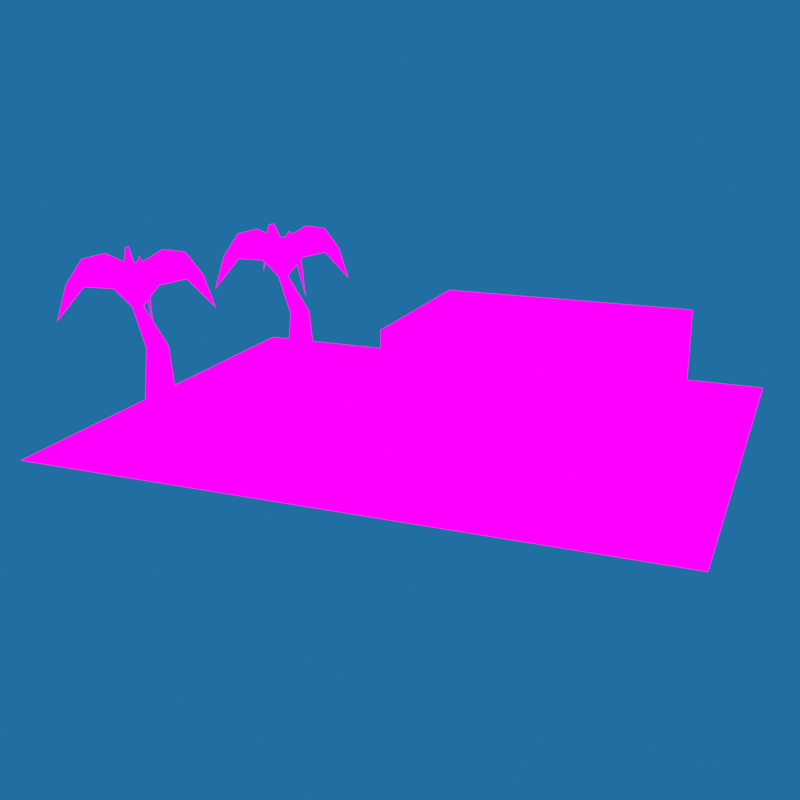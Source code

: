 # Source: beach_tile_demo_1.blend  (saved by Blender 2.83.19; exported with 4.5.12 LTS)
import bpy
from mathutils import Matrix  # noqa: F401  (used for matrix-valued properties, if any)

bpy.ops.wm.read_factory_settings(use_empty=True)
scene = bpy.context.scene
scene.name = 'Scene'

# ---- collections
col_collection = bpy.data.collections.new('Collection'); scene.collection.children.link(col_collection)

# ---- images (referenced by path relative to the original .blend; pixels are not part of the script)
import os
ASSET_DIR = os.environ.get("B2B_ASSET_DIR", "")  # directory of the original .blend (textures are referenced by path, not embedded)
HERE = os.path.dirname(os.path.abspath(__file__))  # packed textures are extracted next to this script under _unpacked/

def load_image(name, relpath, width, height, colorspace="sRGB"):
    """Load a texture the original file referenced (path relative to the .blend, or extracted next to this script)."""
    p = next((c for c in (os.path.join(HERE, relpath), os.path.join(ASSET_DIR, relpath)) if relpath and os.path.exists(c)), "")
    if p:
        img = bpy.data.images.load(p, check_existing=True)
        img.name = name
    else:  # same state as the original file: an image datablock whose file is absent (Cycles renders it pink)
        img = bpy.data.images.new(name, width, height)
        img.source = "FILE"
        img.filepath = "//" + (relpath or name)
    img.colorspace_settings.name = colorspace
    return img
img_tex_beach_png = load_image('tex_beach.png', 'tex_beach.png', 1024, 1024, 'sRGB')
img_t_ptree_png = load_image('t_pTree.png', 't_pTree.png', 1024, 1024, 'sRGB')

# ---- materials (node trees are filled in below, after node groups)
mat_tex_beach = bpy.data.materials.new('tex_beach')
mat_tex_beach.alpha_threshold = 0.0
mat_tex_beach.use_transparent_shadow = False
mat_tex_beach.roughness = 0.0
mat_tex_beach.line_color = (0.0, 0.0, 0.0, 1.0)
mat_m_ptree = bpy.data.materials.new('m_pTree')
mat_m_ptree.use_transparent_shadow = False

# ---- material node trees
mat_tex_beach.use_nodes = True; mat_tex_beach.node_tree.nodes.clear()
_N = mat_tex_beach.node_tree.nodes; _L = mat_tex_beach.node_tree.links
n0 = _N.new('ShaderNodeOutputMaterial'); n0.name = 'Material Output'; n0.location = (400, 0)
n1 = _N.new('ShaderNodeEmission'); n1.name = 'Emission.001'; n1.location = (200, 0)
n2 = _N.new('ShaderNodeTexImage'); n2.name = 'Image Texture'; n2.location = (-90, -25)
n2.image = img_tex_beach_png
n3 = _N.new('ShaderNodeTexImage'); n3.name = 'Image Texture.001'; n3.location = (-1060, 346)
n3.image = img_tex_beach_png
n3.interpolation = 'Closest'
n4 = _N.new('ShaderNodeOutputMaterial'); n4.name = 'Material Output.001'; n4.location = (-511, 378)
n5 = _N.new('ShaderNodeEmission'); n5.name = 'Emission'; n5.location = (-740, 255)
n5.width = 135
_L.new(n1.outputs[0], n0.inputs[0])
_L.new(n2.outputs[0], n1.inputs[0])
_L.new(n5.outputs[0], n4.inputs[0])
_L.new(n3.outputs[0], n5.inputs[0])
n4.is_active_output = True
mat_m_ptree.use_nodes = True; mat_m_ptree.node_tree.nodes.clear()
_N = mat_m_ptree.node_tree.nodes; _L = mat_m_ptree.node_tree.links
n0 = _N.new('ShaderNodeOutputMaterial'); n0.name = 'Material Output'; n0.location = (300, 300)
n1 = _N.new('ShaderNodeEmission'); n1.name = 'Emission'; n1.location = (10, 300)
n2 = _N.new('ShaderNodeTexImage'); n2.name = 'Image Texture'; n2.location = (-280, 275)
n2.image = img_t_ptree_png
_L.new(n1.outputs[0], n0.inputs[0])
_L.new(n2.outputs[0], n1.inputs[0])
n0.is_active_output = True

# ---- world
world_world = bpy.data.worlds.new('World'); scene.world = world_world
world_world.use_nodes = True; world_world.node_tree.nodes.clear()
_N = world_world.node_tree.nodes; _L = world_world.node_tree.links
n0 = _N.new('ShaderNodeOutputWorld'); n0.name = 'World Output'; n0.location = (300, 300)
n1 = _N.new('ShaderNodeBackground'); n1.name = 'Background'; n1.location = (10, 300)
n1.inputs[0].default_value = (0.01453, 0.1566, 0.3626, 1.0)
_L.new(n1.outputs[0], n0.inputs[0])
n0.is_active_output = True
world_world.color = (0.05088, 0.05088, 0.05088)
world_world.use_sun_shadow = False
world_world.sun_shadow_jitter_overblur = 0.0

# ---- cameras
cam_camera = bpy.data.cameras.new('Camera')
cam_camera.clip_end = 100.0
cam_camera.ortho_scale = 7.314

# ---- lights
light_light = bpy.data.lights.new('Light', 'POINT')
light_light.transmission_factor = 0.0
light_light.energy = 1000.0
light_light.shadow_soft_size = 0.1
light_light.shadow_maximum_resolution = 0.006
light_light.use_absolute_resolution = True

# ---- meshes
me_cube = bpy.data.meshes.new('Cube')
me_cube.from_pydata([(3.0, 4.0, 0.0), (2.0, -1.0, 1.0), (-4.0, -3.0, 0.0), (-1.0, -2.0, 0.0), (0.0, -1.0, 0.0), (-2.0, 0.0, 0.0), (-1.0, 3.0, 1.0), (-2.0, -4.0, 0.0), (2.0, 4.0, 2.0), (-2.0, -1.0, 0.0), (3.0, 3.0, 0.0), (1.0, -1.0, 0.0), (-4.0, 0.0, 0.0), (-4.0, 4.0, 0.0), (-3.0, 0.0, 0.0), (4.0, 3.0, 0.0), (4.0, 2.0, 0.0), (1.0, 0.0, 0.0), (0.0, 1.0, 0.0), (-1.0, 0.0, 2.0), (1.0, -4.0, 0.0), (-1.0, -1.0, 0.0), (-3.0, 5.0, 0.0), (-3.0, -3.0, 0.0), (-1.0, -4.0, 0.0), (-4.0, 5.0, 0.0), (-2.0, 5.0, 0.0), (-1.0, 2.0, 0.0), (0.0, -4.0, 0.0), (-2.0, 1.0, 0.0), (0.0, -2.0, 0.0), (2.0, -2.0, 0.0), (-2.0, -3.0, 0.0), (-1.0, -3.0, 0.0), (-2.0, -2.0, 0.0), (-2.0, 3.0, 0.0), (2.0, -3.0, 0.0), (-2.0, 2.0, 0.0), (-3.0, -4.0, 0.0), (-1.0, 1.0, 2.0), (-1.0, 3.0, 2.0), (-1.0, 3.0, 0.0), (2.0, 5.0, 0.0), (0.0, 3.0, 0.0), (-1.0, 5.0, 0.0), (2.0, -4.0, 0.0), (0.0, 2.0, 0.0), (0.0, -3.0, 0.0), (4.0, 4.0, 0.0), (4.0, 1.0, 0.0), (1.0, -3.0, 0.0), (1.0, -2.0, 0.0), (3.0, 5.0, 0.0), (3.0, -2.0, 0.0), (4.0, 0.0, 0.0), (1.0, 2.0, 0.0), (-4.0, -2.0, 0.0), (1.0, 3.0, 0.0), (-3.0, 1.0, 0.0), (-3.0, -2.0, 0.0), (1.0, 1.0, 0.0), (-3.0, 3.0, 0.0), (-3.0, -1.0, 0.0), (-4.0, -1.0, 0.0), (-3.0, 2.0, 0.0), (-4.0, 1.0, 0.0), (-4.0, 2.0, 0.0), (-4.0, 3.0, 0.0), (-4.0, -4.0, 0.0), (0.0, 5.0, 0.0), (2.0, -5.0, 0.0), (-4.0, -5.0, 0.0), (4.0, -4.0, 0.0), (-3.0, -5.0, 0.0), (-2.0, -5.0, 0.0), (-1.0, -5.0, 0.0), (0.0, -5.0, 0.0), (1.0, -5.0, 0.0), (1.0, 5.0, 0.0), (-3.0, 4.0, 0.0), (-2.0, 4.0, 0.0), (4.0, 5.0, 0.0), (1.0, 4.0, 2.0), (1.0, 4.0, 0.0), (4.0, -5.0, 0.0), (4.0, -3.0, 0.0), (3.0, -5.0, 0.0), (4.0, -2.0, 0.0), (3.0, -4.0, 0.0), (3.0, -3.0, 0.0), (4.0, -1.0, 0.0), (3.0, 0.0, 1.0), (3.0, 1.0, 1.0), (3.0, -1.0, 1.0), (3.0, 2.0, 0.0), (2.0, 2.0, 0.0), (0.0, 0.0, 0.0), (2.0, 4.0, 0.0), (-1.0, 4.0, 2.0), (2.0, 3.0, 0.0), (2.0, 0.0, 0.0), (0.0, 4.0, 0.0), (2.0, 4.0, 1.0), (2.0, 3.0, 1.0), (1.0, 4.0, 1.0), (0.0, 1.0, 2.0), (2.0, 1.0, 1.0), (-1.0, 0.0, 0.0), (-1.0, 4.0, 0.0), (2.0, 1.0, 0.0), (-1.0, 4.0, 1.0), (-1.0, 1.0, 0.0), (-1.0, 2.0, 1.0), (0.0, 0.0, 2.0), (1.0, -1.0, 1.0), (0.0, 4.0, 1.0), (0.0, 4.0, 2.0), (0.0, 0.0, 1.0), (-1.0, 0.0, 1.0), (-1.0, 1.0, 1.0), (2.0, 0.0, 2.0), (2.0, 2.0, 1.0), (0.0, 3.0, 2.0), (2.0, 2.0, 2.0), (2.0, 1.0, 2.0), (1.0, 1.0, 2.0), (2.0, 3.0, 2.0), (-1.0, 2.0, 2.0), (1.0, 3.0, 2.0), (1.0, 0.0, 2.0), (0.0, 2.0, 2.0), (1.0, 2.0, 2.0), (3.0, 1.0, 0.0), (2.0, -1.0, 0.0), (2.0, 0.0, 1.0), (3.0, -1.0, 0.0), (1.0, 0.0, 1.0), (3.0, 0.0, 0.0)], [], [(96, 18, 111, 107), (4, 96, 107, 21), (21, 107, 5, 9), (107, 111, 29, 5), (9, 5, 14, 62), (5, 29, 58, 14), (11, 17, 96, 4), (133, 100, 17, 11), (135, 137, 100, 133), (17, 60, 18, 96), (100, 109, 60, 17), (137, 132, 109, 100), (34, 9, 62, 59), (32, 34, 59, 23), (7, 32, 23, 38), (24, 33, 32, 7), (28, 47, 33, 24), (33, 3, 34, 32), (47, 30, 3, 33), (3, 21, 9, 34), (30, 4, 21, 3), (29, 37, 64, 58), (111, 27, 37, 29), (18, 46, 27, 111), (37, 35, 61, 64), (27, 41, 35, 37), (46, 43, 41, 27), (35, 80, 79, 61), (41, 108, 80, 35), (43, 101, 108, 41), (20, 50, 47, 28), (50, 51, 30, 47), (51, 11, 4, 30), (45, 36, 50, 20), (36, 31, 51, 50), (31, 133, 11, 51), (88, 89, 36, 45), (89, 53, 31, 36), (53, 135, 133, 31), (60, 55, 46, 18), (55, 57, 43, 46), (57, 83, 101, 43), (99, 97, 83, 57), (10, 0, 97, 99), (95, 99, 57, 55), (94, 10, 99, 95), (109, 95, 55, 60), (132, 94, 95, 109), (23, 59, 56, 2), (59, 62, 63, 56), (62, 14, 12, 63), (14, 58, 65, 12), (58, 64, 66, 65), (64, 61, 67, 66), (61, 79, 13, 67), (38, 23, 2, 68), (79, 22, 25, 13), (73, 38, 68, 71), (74, 7, 38, 73), (75, 24, 7, 74), (76, 28, 24, 75), (77, 20, 28, 76), (70, 45, 20, 77), (86, 88, 45, 70), (80, 26, 22, 79), (108, 44, 26, 80), (101, 69, 44, 108), (83, 78, 69, 101), (97, 42, 78, 83), (0, 52, 42, 97), (48, 81, 52, 0), (84, 72, 88, 86), (72, 85, 89, 88), (85, 87, 53, 89), (87, 90, 135, 53), (90, 54, 137, 135), (54, 49, 132, 137), (49, 16, 94, 132), (16, 15, 10, 94), (15, 48, 0, 10), (95, 99, 103, 121), (99, 97, 102, 103), (109, 95, 121, 106), (97, 83, 104, 102), (83, 101, 115, 104), (101, 108, 110, 115), (100, 109, 106, 134), (17, 100, 134, 136), (96, 17, 136, 117), (107, 96, 117, 118), (108, 41, 6, 110), (41, 27, 112, 6), (27, 111, 119, 112), (111, 107, 118, 119), (102, 104, 82, 8), (104, 115, 116, 82), (115, 110, 98, 116), (110, 6, 40, 98), (6, 112, 127, 40), (112, 119, 39, 127), (119, 118, 19, 39), (118, 117, 113, 19), (117, 136, 129, 113), (136, 134, 120, 129), (134, 106, 124, 120), (106, 121, 123, 124), (121, 103, 126, 123), (103, 102, 8, 126), (123, 126, 128, 131), (124, 123, 131, 125), (126, 8, 82, 128), (120, 124, 125, 129), (129, 125, 105, 113), (128, 82, 116, 122), (125, 131, 130, 105), (131, 128, 122, 130), (105, 130, 127, 39), (130, 122, 40, 127), (122, 116, 98, 40), (113, 105, 39, 19), (91, 92, 106, 134), (93, 91, 134, 1), (1, 134, 136, 114), (135, 137, 91, 93), (137, 132, 92, 91), (132, 109, 106, 92), (133, 135, 93, 1), (11, 133, 1, 114), (17, 11, 114, 136)])
_uv = me_cube.uv_layers.new(name='UVMap')
_uv.uv.foreach_set('vector', [0.4167, 0.3334, 0.4999, 0.3334, 0.4999, 0.4166, 0.4167, 0.4166, 0.4167, 0.3334, 0.4999, 0.3334, 0.4999, 0.4166, 0.4167, 0.4166, 0.4167, 0.3334, 0.4999, 0.3334, 0.4999, 0.4166, 0.4167, 0.4166, 0.4167, 0.3334, 0.4999, 0.3334, 0.4999, 0.4166, 0.4167, 0.4166, 0.4167, 0.3334, 0.4999, 0.3334, 0.4999, 0.4166, 0.4167, 0.4166, 0.4167, 0.3334, 0.4999, 0.3334, 0.4999, 0.4166, 0.4167, 0.4166, 0.4167, 0.3334, 0.4999, 0.3334, 0.4999, 0.4166, 0.4167, 0.4166, 0.4167, 0.3334, 0.4999, 0.3334, 0.4999, 0.4166, 0.4167, 0.4166, 0.4167, 0.3334, 0.4999, 0.3334, 0.4999, 0.4166, 0.4167, 0.4166, 0.4167, 0.3334, 0.4999, 0.3334, 0.4999, 0.4166, 0.4167, 0.4166, 0.4167, 0.3334, 0.4999, 0.3334, 0.4999, 0.4166, 0.4167, 0.4166, 0.4167, 0.3334, 0.4999, 0.3334, 0.4999, 0.4166, 0.4167, 0.4166, 0.4167, 0.3334, 0.4999, 0.3334, 0.4999, 0.4166, 0.4167, 0.4166, 0.4167, 0.3334, 0.4999, 0.3334, 0.4999, 0.4166, 0.4167, 0.4166, 0.4167, 0.3334, 0.4999, 0.3334, 0.4999, 0.4166, 0.4167, 0.4166, 0.4167, 0.3334, 0.4999, 0.3334, 0.4999, 0.4166, 0.4167, 0.4166, 0.4167, 0.3334, 0.4999, 0.3334, 0.4999, 0.4166, 0.4167, 0.4166, 0.4167, 0.3334, 0.4999, 0.3334, 0.4999, 0.4166, 0.4167, 0.4166, 0.4167, 0.3334, 0.4999, 0.3334, 0.4999, 0.4166, 0.4167, 0.4166, 0.4167, 0.3334, 0.4999, 0.3334, 0.4999, 0.4166, 0.4167, 0.4166, 0.4167, 0.3334, 0.4999, 0.3334, 0.4999, 0.4166, 0.4167, 0.4166, 0.4167, 0.3334, 0.4999, 0.3334, 0.4999, 0.4166, 0.4167, 0.4166, 0.4167, 0.3334, 0.4999, 0.3334, 0.4999, 0.4166, 0.4167, 0.4166, 0.4167, 0.3334, 0.4999, 0.3334, 0.4999, 0.4166, 0.4167, 0.4166, 0.4167, 0.3334, 0.4999, 0.3334, 0.4999, 0.4166, 0.4167, 0.4166, 0.4167, 0.3334, 0.4999, 0.3334, 0.4999, 0.4166, 0.4167, 0.4166, 0.4167, 0.3334, 0.4999, 0.3334, 0.4999, 0.4166, 0.4167, 0.4166, 0.4167, 0.3334, 0.4999, 0.3334, 0.4999, 0.4166, 0.4167, 0.4166, 0.4167, 0.3334, 0.4999, 0.3334, 0.4999, 0.4166, 0.4167, 0.4166, 0.4167, 0.3334, 0.4999, 0.3334, 0.4999, 0.4166, 0.4167, 0.4166, 0.4167, 0.3334, 0.4999, 0.3334, 0.4999, 0.4166, 0.4167, 0.4166, 0.4167, 0.3334, 0.4999, 0.3334, 0.4999, 0.4166, 0.4167, 0.4166, 0.4167, 0.3334, 0.4999, 0.3334, 0.4999, 0.4166, 0.4167, 0.4166, 0.4167, 0.3334, 0.4999, 0.3334, 0.4999, 0.4166, 0.4167, 0.4166, 0.4167, 0.3334, 0.4999, 0.3334, 0.4999, 0.4166, 0.4167, 0.4166, 0.4167, 0.3334, 0.4999, 0.3334, 0.4999, 0.4166, 0.4167, 0.4166, 0.4167, 0.3334, 0.4999, 0.3334, 0.4999, 0.4166, 0.4167, 0.4166, 0.4167, 0.3334, 0.4999, 0.3334, 0.4999, 0.4166, 0.4167, 0.4166, 0.4167, 0.3334, 0.4999, 0.3334, 0.4999, 0.4166, 0.4167, 0.4166, 0.4167, 0.3334, 0.4999, 0.3334, 0.4999, 0.4166, 0.4167, 0.4166, 0.4167, 0.3334, 0.4999, 0.3334, 0.4999, 0.4166, 0.4167, 0.4166, 0.4167, 0.3334, 0.4999, 0.3334, 0.4999, 0.4166, 0.4167, 0.4166, 0.4167, 0.3334, 0.4999, 0.3334, 0.4999, 0.4166, 0.4167, 0.4166, 0.4167, 0.3334, 0.4999, 0.3334, 0.4999, 0.4166, 0.4167, 0.4166, 0.4167, 0.3334, 0.4999, 0.3334, 0.4999, 0.4166, 0.4167, 0.4166, 0.4167, 0.3334, 0.4999, 0.3334, 0.4999, 0.4166, 0.4167, 0.4166, 0.4167, 0.3334, 0.4999, 0.3334, 0.4999, 0.4166, 0.4167, 0.4166, 0.4167, 0.3334, 0.4999, 0.3334, 0.4999, 0.4166, 0.4167, 0.4166, 0.4167, 0.4167, 0.4999, 0.4167, 0.4999, 0.4999, 0.4167, 0.4999, 0.4167, 0.4167, 0.4999, 0.4167, 0.4999, 0.4999, 0.4167, 0.4999, 0.4167, 0.4167, 0.4999, 0.4167, 0.4999, 0.4999, 0.4167, 0.4999, 0.4167, 0.4167, 0.4999, 0.4167, 0.4999, 0.4999, 0.4167, 0.4999, 0.4167, 0.4167, 0.4999, 0.4167, 0.4999, 0.4999, 0.4167, 0.4999, 0.4167, 0.4167, 0.4999, 0.4167, 0.4999, 0.4999, 0.4167, 0.4999, 0.4167, 0.4167, 0.4999, 0.4167, 0.4999, 0.4999, 0.4167, 0.4999, 0.4167, 0.4167, 0.4999, 0.4167, 0.4999, 0.4999, 0.4167, 0.4999, 0.5001, 0.4167, 0.5833, 0.4167, 0.5833, 0.4999, 0.5001, 0.4999, 0.3334, 0.4167, 0.4166, 0.4167, 0.4166, 0.4999, 0.3334, 0.4999, 0.3334, 0.3334, 0.4166, 0.3334, 0.4166, 0.4166, 0.3334, 0.4166, 0.3334, 0.3334, 0.4166, 0.3334, 0.4166, 0.4166, 0.3334, 0.4166, 0.3334, 0.3334, 0.4166, 0.3334, 0.4166, 0.4166, 0.3334, 0.4166, 0.3334, 0.3334, 0.4166, 0.3334, 0.4166, 0.4166, 0.3334, 0.4166, 0.3334, 0.3334, 0.4166, 0.3334, 0.4166, 0.4166, 0.3334, 0.4166, 0.3334, 0.3334, 0.4166, 0.3334, 0.4166, 0.4166, 0.3334, 0.4166, 0.5001, 0.3334, 0.5833, 0.3334, 0.5833, 0.4166, 0.5001, 0.4166, 0.5001, 0.3334, 0.5833, 0.3334, 0.5833, 0.4166, 0.5001, 0.4166, 0.5001, 0.3334, 0.5833, 0.3334, 0.5833, 0.4166, 0.5001, 0.4166, 0.5001, 0.3334, 0.5833, 0.3334, 0.5833, 0.4166, 0.5001, 0.4166, 0.5001, 0.3334, 0.5833, 0.3334, 0.5833, 0.4166, 0.5001, 0.4166, 0.5001, 0.3334, 0.5833, 0.3334, 0.5833, 0.4166, 0.5001, 0.4166, 0.5001, 0.2501, 0.5833, 0.2501, 0.5833, 0.3333, 0.5001, 0.3333, 0.3334, 0.2501, 0.4166, 0.2501, 0.4166, 0.3333, 0.3334, 0.3333, 0.4167, 0.2501, 0.4999, 0.2501, 0.4999, 0.3333, 0.4167, 0.3333, 0.4167, 0.2501, 0.4999, 0.2501, 0.4999, 0.3333, 0.4167, 0.3333, 0.4167, 0.2501, 0.4999, 0.2501, 0.4999, 0.3333, 0.4167, 0.3333, 0.4167, 0.2501, 0.4999, 0.2501, 0.4999, 0.3333, 0.4167, 0.3333, 0.4167, 0.2501, 0.4999, 0.2501, 0.4999, 0.3333, 0.4167, 0.3333, 0.4167, 0.2501, 0.4999, 0.2501, 0.4999, 0.3333, 0.4167, 0.3333, 0.4167, 0.2501, 0.4999, 0.2501, 0.4999, 0.3333, 0.4167, 0.3333, 0.4167, 0.2501, 0.4999, 0.2501, 0.4999, 0.3333, 0.4167, 0.3333, 0.6667, 0.5834, 0.7499, 0.5834, 0.7499, 0.6666, 0.6667, 0.6666, 0.7501, 0.5834, 0.8333, 0.5834, 0.8333, 0.6666, 0.7501, 0.6666, 0.6667, 0.5834, 0.7499, 0.5834, 0.7499, 0.6666, 0.6667, 0.6666, 0.5834, 0.5834, 0.6666, 0.5834, 0.6666, 0.6666, 0.5834, 0.6666, 0.6667, 0.5834, 0.7499, 0.5834, 0.7499, 0.6666, 0.6667, 0.6666, 0.7501, 0.5834, 0.8333, 0.5834, 0.8333, 0.6666, 0.7501, 0.6666, 0.5834, 0.5834, 0.6666, 0.5834, 0.6666, 0.6666, 0.5834, 0.6666, 0.7501, 0.5834, 0.8333, 0.5834, 0.8333, 0.6666, 0.7501, 0.6666, 0.6667, 0.5834, 0.7499, 0.5834, 0.7499, 0.6666, 0.6667, 0.6666, 0.5834, 0.5834, 0.6666, 0.5834, 0.6666, 0.6666, 0.5834, 0.6666, 0.5834, 0.5834, 0.6666, 0.5834, 0.6666, 0.6666, 0.5834, 0.6666, 0.6667, 0.5834, 0.7499, 0.5834, 0.7499, 0.6666, 0.6667, 0.6666, 0.6667, 0.5834, 0.7499, 0.5834, 0.7499, 0.6666, 0.6667, 0.6666, 0.7501, 0.5834, 0.8333, 0.5834, 0.8333, 0.6666, 0.7501, 0.6666, 0.5834, 0.7501, 0.6666, 0.7501, 0.6666, 0.8333, 0.5834, 0.8333, 0.6667, 0.7501, 0.7499, 0.7501, 0.7499, 0.8333, 0.6667, 0.8333, 0.7501, 0.7501, 0.8333, 0.7501, 0.8333, 0.8333, 0.7501, 0.8333, 0.5834, 0.7501, 0.6666, 0.7501, 0.6666, 0.8333, 0.5834, 0.8333, 0.6667, 0.7501, 0.7499, 0.7501, 0.7499, 0.8333, 0.6667, 0.8333, 0.6667, 0.7501, 0.7499, 0.7501, 0.7499, 0.8333, 0.6667, 0.8333, 0.7501, 0.7501, 0.8333, 0.7501, 0.8333, 0.8333, 0.7501, 0.8333, 0.5834, 0.7501, 0.6666, 0.7501, 0.6666, 0.8333, 0.5834, 0.8333, 0.6667, 0.7501, 0.7499, 0.7501, 0.7499, 0.8333, 0.6667, 0.8333, 0.7501, 0.7501, 0.8333, 0.7501, 0.8333, 0.8333, 0.7501, 0.8333, 0.5834, 0.7501, 0.6666, 0.7501, 0.6666, 0.8333, 0.5834, 0.8333, 0.6667, 0.7501, 0.7499, 0.7501, 0.7499, 0.8333, 0.6667, 0.8333, 0.6667, 0.7501, 0.7499, 0.7501, 0.7499, 0.8333, 0.6667, 0.8333, 0.7501, 0.7501, 0.8333, 0.7501, 0.8333, 0.8333, 0.7501, 0.8333, 0.6667, 0.8334, 0.7499, 0.8334, 0.7499, 0.9166, 0.6667, 0.9166, 0.6667, 0.8334, 0.7499, 0.8334, 0.7499, 0.9166, 0.6667, 0.9166, 0.7501, 0.8334, 0.8333, 0.8334, 0.8333, 0.9166, 0.7501, 0.9166, 0.5834, 0.8334, 0.6666, 0.8334, 0.6666, 0.9166, 0.5834, 0.9166, 0.5834, 0.8334, 0.6666, 0.8334, 0.6666, 0.9166, 0.5834, 0.9166, 0.7501, 0.8334, 0.8333, 0.8334, 0.8333, 0.9166, 0.7501, 0.9166, 0.6667, 0.8334, 0.7499, 0.8334, 0.7499, 0.9166, 0.6667, 0.9166, 0.6667, 0.8334, 0.7499, 0.8334, 0.7499, 0.9166, 0.6667, 0.9166, 0.6667, 0.9167, 0.7499, 0.9167, 0.7499, 0.9999, 0.6667, 0.9999, 0.6667, 0.9167, 0.7499, 0.9167, 0.7499, 0.9999, 0.6667, 0.9999, 0.7501, 0.9167, 0.8333, 0.9167, 0.8333, 0.9999, 0.7501, 0.9999, 0.5834, 0.9167, 0.6666, 0.9167, 0.6666, 0.9999, 0.5834, 0.9999, 0.7501, 0.8334, 0.8333, 0.8334, 0.8333, 0.9166, 0.7501, 0.9166, 0.5834, 0.8334, 0.6666, 0.8334, 0.6666, 0.9166, 0.5834, 0.9166, 0.5834, 0.9167, 0.6666, 0.9167, 0.6666, 0.9999, 0.5834, 0.9999, 0.5834, 0.7501, 0.6666, 0.7501, 0.6666, 0.8333, 0.5834, 0.8333, 0.7501, 0.7501, 0.8333, 0.7501, 0.8333, 0.8333, 0.7501, 0.8333, 0.5834, 0.7501, 0.6666, 0.7501, 0.6666, 0.8333, 0.5834, 0.8333, 0.7501, 0.7501, 0.8333, 0.7501, 0.8333, 0.8333, 0.7501, 0.8333, 0.5834, 0.7501, 0.6666, 0.7501, 0.6666, 0.8333, 0.5834, 0.8333, 0.6667, 0.7501, 0.7499, 0.7501, 0.7499, 0.8333, 0.6667, 0.8333])
me_cube.materials.append(mat_tex_beach)
me_cube.use_remesh_preserve_volume = False
me_cube.use_remesh_preserve_attributes = False
me_cube.use_mirror_vertex_groups = False
me_cube.update()
me_cube_001 = bpy.data.meshes.new('Cube.001')
me_cube_001.from_pydata([(-0.3125, -0.125, 1.375), (-0.0625, -0.125, 1.375), (0.0625, -0.0625, 2.0), (0.1875, -0.0625, 2.0), (0.0625, -0.0625, 2.688), (0.1875, -0.0625, 2.688), (0.375, -0.25, 2.312), (0.4375, -0.3125, 2.875), (0.6875, -0.5625, 2.375), (0.6875, -0.5625, 2.812), (1.0, -0.875, 1.875), (0.875, -0.75, 2.438), (-0.25, -0.25, 0.0), (-0.375, 0.1875, 0.375), (-0.0625, 0.125, 1.375), (-0.125, -0.25, 2.312), (-0.1875, -0.3125, 2.875), (-0.4375, -0.5625, 2.375), (-0.4375, -0.5625, 2.812), (-0.75, -0.875, 1.875), (-0.625, -0.75, 2.438), (-0.25, 0.25, 0.0), (-0.375, -0.1875, 0.375), (0.25, 0.25, 0.0), (0.0, -0.1875, 0.375), (0.0625, 0.0625, 2.688), (0.375, 0.25, 2.312), (0.4375, 0.3125, 2.875), (0.6875, 0.5625, 2.375), (0.6875, 0.5625, 2.812), (1.0, 0.875, 1.875), (0.875, 0.75, 2.438), (0.0, 0.1875, 0.375), (0.25, -0.25, 0.0), (-0.3125, 0.125, 1.375), (0.1875, 0.0625, 2.0), (0.0625, 0.0625, 2.0), (0.1875, 0.0625, 2.688), (-0.125, 0.25, 2.312), (-0.1875, 0.3125, 2.875), (-0.4375, 0.5625, 2.375), (-0.4375, 0.5625, 2.812), (-0.75, 0.875, 1.875), (-0.625, 0.75, 2.438)], [], [(22, 12, 21, 13), (13, 21, 23, 32), (32, 23, 33, 24), (24, 33, 12, 22), (22, 13, 34, 0), (23, 21, 12, 33), (14, 1, 3, 35), (32, 24, 1, 14), (24, 22, 0, 1), (13, 32, 14, 34), (35, 3, 5, 37), (0, 34, 36, 2), (1, 0, 2, 3), (34, 14, 35, 36), (25, 37, 5, 4), (2, 36, 25, 4), (3, 2, 4, 5), (36, 35, 37, 25), (3, 5, 7, 6), (6, 7, 9, 8), (8, 9, 11, 10), (2, 15, 16, 4), (15, 17, 18, 16), (17, 19, 20, 18), (35, 26, 27, 37), (26, 28, 29, 27), (28, 30, 31, 29), (36, 25, 39, 38), (38, 39, 41, 40), (40, 41, 43, 42)])
me_cube_001.polygons.foreach_set('use_smooth', [True] * 30)
_k = set([(0, 1), (0, 2), (0, 22), (0, 34), (1, 3), (1, 14), (1, 24), (2, 3), (2, 4), (2, 36), (3, 5), (3, 35), (4, 5), (4, 25), (5, 37), (12, 21), (12, 22), (12, 33), (13, 21), (13, 22), (13, 32), (13, 34), (14, 32), (14, 34), (14, 35), (21, 23), (22, 24), (23, 32), (23, 33), (24, 32), (24, 33), (25, 36), (25, 37), (34, 36), (35, 36), (35, 37)])
me_cube_001.attributes.new('sharp_edge', 'BOOLEAN', 'EDGE').data.foreach_set('value', [ (min(e.vertices), max(e.vertices)) in _k for e in me_cube_001.edges])
_uv = me_cube_001.uv_layers.new(name='UVMap')
_uv.uv.foreach_set('vector', [0.8333, 0.2292, 0.9375, 0.2083, 0.9375, 0.375, 0.8333, 0.3542, 0.8333, 0.2292, 0.9375, 0.2083, 0.9375, 0.375, 0.8333, 0.3542, 0.8333, 0.3542, 0.9375, 0.375, 0.9375, 0.2083, 0.8333, 0.2292, 0.8333, 0.3542, 0.9375, 0.375, 0.9375, 0.2083, 0.8333, 0.2292, 0.8333, 0.2292, 0.8333, 0.3542, 0.5, 0.3333, 0.5, 0.25, 0.9792, 0.9792, 0.8125, 0.9792, 0.8125, 0.8125, 0.9792, 0.8125, 0.5, 0.3333, 0.5, 0.25, 0.2708, 0.2708, 0.2708, 0.3125, 0.8333, 0.3542, 0.8333, 0.2292, 0.5, 0.25, 0.5, 0.3333, 0.8333, 0.3542, 0.8333, 0.2292, 0.5, 0.25, 0.5, 0.3333, 0.8333, 0.2292, 0.8333, 0.3542, 0.5, 0.3333, 0.5, 0.25, 0.2708, 0.3125, 0.2708, 0.2708, 0.02083, 0.2708, 0.02083, 0.3125, 0.5, 0.25, 0.5, 0.3333, 0.2708, 0.3125, 0.2708, 0.2708, 0.5, 0.3333, 0.5, 0.25, 0.2708, 0.2708, 0.2708, 0.3125, 0.5, 0.25, 0.5, 0.3333, 0.2708, 0.3125, 0.2708, 0.2708, 0.75, 0.9792, 0.7917, 0.9792, 0.7917, 0.9375, 0.75, 0.9375, 0.2708, 0.2708, 0.2708, 0.3125, 0.02083, 0.3125, 0.02083, 0.2708, 0.2708, 0.3125, 0.2708, 0.2708, 0.02083, 0.2708, 0.02083, 0.3125, 0.2708, 0.2708, 0.2708, 0.3125, 0.02083, 0.3125, 0.02083, 0.2708, 0.3958, 0.9375, 0.3958, 0.625, 0.2708, 0.5, 0.3125, 0.7708, 0.3125, 0.7708, 0.2708, 0.5, 0.1667, 0.5417, 0.1667, 0.75, 0.1667, 0.75, 0.1667, 0.5417, 0.0625, 0.7292, 0.0, 1.0, 0.3958, 0.9375, 0.3125, 0.7708, 0.2708, 0.5, 0.3958, 0.625, 0.3125, 0.7708, 0.1667, 0.75, 0.1667, 0.5417, 0.2708, 0.5, 0.1667, 0.75, 0.0, 1.0, 0.0625, 0.7292, 0.1667, 0.5417, 0.3958, 0.9375, 0.3125, 0.7708, 0.2708, 0.5, 0.3958, 0.625, 0.3125, 0.7708, 0.1667, 0.75, 0.1667, 0.5417, 0.2708, 0.5, 0.1667, 0.75, 0.0, 1.0, 0.0625, 0.7292, 0.1667, 0.5417, 0.3958, 0.9375, 0.3958, 0.625, 0.2708, 0.5, 0.3125, 0.7708, 0.3125, 0.7708, 0.2708, 0.5, 0.1667, 0.5417, 0.1667, 0.75, 0.1667, 0.75, 0.1667, 0.5417, 0.0625, 0.7292, 0.0, 1.0])
me_cube_001.materials.append(mat_m_ptree)
me_cube_001.use_remesh_fix_poles = True
me_cube_001.use_remesh_preserve_attributes = False
me_cube_001.use_mirror_vertex_groups = False
me_cube_001.update()
me_cube_001.normals_split_custom_set([tuple(v) for v in zip(*[iter([0.9487, 0.0, 0.3162, 0.9487, 0.0, 0.3162, 0.9487, 0.0, 0.3162, 0.9487, 0.0, 0.3162, 0.0, -0.9864, -0.1644, 0.0, -0.9864, -0.1644, 0.0, -0.9864, -0.1644, 0.0, -0.9864, -0.1644, -0.8321, 0.0, -0.5547, -0.8321, 0.0, -0.5547, -0.8321, 0.0, -0.5547, -0.8321, 0.0, -0.5547, 0.0, 0.9864, -0.1644, 0.0, 0.9864, -0.1644, 0.0, 0.9864, -0.1644, 0.0, 0.9864, -0.1644, 0.9981, 0.0, -0.06238, 0.9981, 0.0, -0.06238, 0.9981, 0.0, -0.06238, 0.9981, 0.0, -0.06238, 0.0, 0.0, 1.0, 0.0, 0.0, 1.0, 0.0, 0.0, 1.0, 0.0, 0.0, 1.0, -0.9285, 0.0, 0.3714, -0.9285, 0.0, 0.3714, -0.9285, 0.0, 0.3714, -0.9285, 0.0, 0.3714, -0.9981, 0.0, -0.06238, -0.9981, 0.0, -0.06238, -0.9981, 0.0, -0.06238, -0.9981, 0.0, -0.06238, 0.0, 0.9981, -0.06238, 0.0, 0.9981, -0.06238, 0.0, 0.9981, -0.06238, 0.0, 0.9981, -0.06238, 0.0, -0.9981, -0.06238, 0.0, -0.9981, -0.06238, 0.0, -0.9981, -0.06238, 0.0, -0.9981, -0.06238, -1.0, 0.0, 0.0, -1.0, 0.0, 0.0, -1.0, 0.0, 0.0, -1.0, 0.0, 0.0, 0.8575, 0.0, -0.5145, 0.8575, 0.0, -0.5145, 0.8575, 0.0, -0.5145, 0.8575, 0.0, -0.5145, 0.0, 0.995, -0.0995, 0.0, 0.995, -0.0995, 0.0, 0.995, -0.0995, 0.0, 0.995, -0.0995, 0.0, -0.995, -0.0995, 0.0, -0.995, -0.0995, 0.0, -0.995, -0.0995, 0.0, -0.995, -0.0995, 0.0, 0.0, -1.0, 0.0, 0.0, -1.0, 0.0, 0.0, -1.0, 0.0, 0.0, -1.0, 1.0, 0.0, 0.0, 1.0, 0.0, 0.0, 1.0, 0.0, 0.0, 1.0, 0.0, 0.0, 0.0, 1.0, 0.0, 0.0, 1.0, 0.0, 0.0, 1.0, 0.0, 0.0, 1.0, 0.0, 0.0, -1.0, 0.0, 0.0, -1.0, 0.0, 0.0, -1.0, 0.0, 0.0, -1.0, 0.0, 0.7071, 0.7071, 0.0, 0.7071, 0.7071, 0.0, 0.7071, 0.7071, 0.0, 0.7071, 0.7071, 0.0, 0.7071, 0.7071, 0.0, 0.7071, 0.7071, 0.0, 0.7071, 0.7071, 0.0, 0.7071, 0.7071, 0.0, 0.7071, 0.7071, 0.0, 0.7071, 0.7071, 0.0, 0.7071, 0.7071, 0.0, 0.7071, 0.7071, 0.0, -0.7071, 0.7071, 0.0, -0.7071, 0.7071, 0.0, -0.7071, 0.7071, 0.0, -0.7071, 0.7071, 0.0, -0.7071, 0.7071, 0.0, -0.7071, 0.7071, 0.0, -0.7071, 0.7071, 0.0, -0.7071, 0.7071, 0.0, -0.7071, 0.7071, 0.0, -0.7071, 0.7071, 0.0, -0.7071, 0.7071, 0.0, -0.7071, 0.7071, 0.0, 0.7071, -0.7071, 0.0, 0.7071, -0.7071, 0.0, 0.7071, -0.7071, 0.0, 0.7071, -0.7071, 0.0, 0.7071, -0.7071, 0.0, 0.7071, -0.7071, 0.0, 0.7071, -0.7071, 0.0, 0.7071, -0.7071, 0.0, 0.7071, -0.7071, 0.0, 0.7071, -0.7071, 0.0, 0.7071, -0.7071, 0.0, 0.7071, -0.7071, 0.0, -0.7071, -0.7071, 0.0, -0.7071, -0.7071, 0.0, -0.7071, -0.7071, 0.0, -0.7071, -0.7071, 0.0, -0.7071, -0.7071, 0.0, -0.7071, -0.7071, 0.0, -0.7071, -0.7071, 0.0, -0.7071, -0.7071, 0.0, -0.7071, -0.7071, 0.0, -0.7071, -0.7071, 0.0, -0.7071, -0.7071, 0.0, -0.7071, -0.7071, 0.0])] * 3)])
me_cube_002 = bpy.data.meshes.new('Cube.002')
me_cube_002.from_pydata([(-0.3125, -0.125, 1.375), (-0.0625, -0.125, 1.375), (0.0625, -0.0625, 2.0), (0.1875, -0.0625, 2.0), (0.0625, -0.0625, 2.688), (0.1875, -0.0625, 2.688), (0.375, -0.25, 2.312), (0.4375, -0.3125, 2.875), (0.6875, -0.5625, 2.375), (0.6875, -0.5625, 2.812), (1.0, -0.875, 1.875), (0.875, -0.75, 2.438), (-0.25, -0.25, 0.0), (-0.375, 0.1875, 0.375), (-0.0625, 0.125, 1.375), (-0.125, -0.25, 2.312), (-0.1875, -0.3125, 2.875), (-0.4375, -0.5625, 2.375), (-0.4375, -0.5625, 2.812), (-0.75, -0.875, 1.875), (-0.625, -0.75, 2.438), (-0.25, 0.25, 0.0), (-0.375, -0.1875, 0.375), (0.25, 0.25, 0.0), (0.0, -0.1875, 0.375), (0.0625, 0.0625, 2.688), (0.375, 0.25, 2.312), (0.4375, 0.3125, 2.875), (0.6875, 0.5625, 2.375), (0.6875, 0.5625, 2.812), (1.0, 0.875, 1.875), (0.875, 0.75, 2.438), (0.0, 0.1875, 0.375), (0.25, -0.25, 0.0), (-0.3125, 0.125, 1.375), (0.1875, 0.0625, 2.0), (0.0625, 0.0625, 2.0), (0.1875, 0.0625, 2.688), (-0.125, 0.25, 2.312), (-0.1875, 0.3125, 2.875), (-0.4375, 0.5625, 2.375), (-0.4375, 0.5625, 2.812), (-0.75, 0.875, 1.875), (-0.625, 0.75, 2.438)], [], [(22, 12, 21, 13), (13, 21, 23, 32), (32, 23, 33, 24), (24, 33, 12, 22), (22, 13, 34, 0), (23, 21, 12, 33), (14, 1, 3, 35), (32, 24, 1, 14), (24, 22, 0, 1), (13, 32, 14, 34), (35, 3, 5, 37), (0, 34, 36, 2), (1, 0, 2, 3), (34, 14, 35, 36), (25, 37, 5, 4), (2, 36, 25, 4), (3, 2, 4, 5), (36, 35, 37, 25), (3, 5, 7, 6), (6, 7, 9, 8), (8, 9, 11, 10), (2, 15, 16, 4), (15, 17, 18, 16), (17, 19, 20, 18), (35, 26, 27, 37), (26, 28, 29, 27), (28, 30, 31, 29), (36, 25, 39, 38), (38, 39, 41, 40), (40, 41, 43, 42)])
me_cube_002.polygons.foreach_set('use_smooth', [True] * 30)
_k = set([(0, 1), (0, 2), (0, 22), (0, 34), (1, 3), (1, 14), (1, 24), (2, 3), (2, 4), (2, 36), (3, 5), (3, 35), (4, 5), (4, 25), (5, 37), (12, 21), (12, 22), (12, 33), (13, 21), (13, 22), (13, 32), (13, 34), (14, 32), (14, 34), (14, 35), (21, 23), (22, 24), (23, 32), (23, 33), (24, 32), (24, 33), (25, 36), (25, 37), (34, 36), (35, 36), (35, 37)])
me_cube_002.attributes.new('sharp_edge', 'BOOLEAN', 'EDGE').data.foreach_set('value', [ (min(e.vertices), max(e.vertices)) in _k for e in me_cube_002.edges])
_uv = me_cube_002.uv_layers.new(name='UVMap')
_uv.uv.foreach_set('vector', [0.8333, 0.2292, 0.9375, 0.2083, 0.9375, 0.375, 0.8333, 0.3542, 0.8333, 0.2292, 0.9375, 0.2083, 0.9375, 0.375, 0.8333, 0.3542, 0.8333, 0.3542, 0.9375, 0.375, 0.9375, 0.2083, 0.8333, 0.2292, 0.8333, 0.3542, 0.9375, 0.375, 0.9375, 0.2083, 0.8333, 0.2292, 0.8333, 0.2292, 0.8333, 0.3542, 0.5, 0.3333, 0.5, 0.25, 0.9792, 0.9792, 0.8125, 0.9792, 0.8125, 0.8125, 0.9792, 0.8125, 0.5, 0.3333, 0.5, 0.25, 0.2708, 0.2708, 0.2708, 0.3125, 0.8333, 0.3542, 0.8333, 0.2292, 0.5, 0.25, 0.5, 0.3333, 0.8333, 0.3542, 0.8333, 0.2292, 0.5, 0.25, 0.5, 0.3333, 0.8333, 0.2292, 0.8333, 0.3542, 0.5, 0.3333, 0.5, 0.25, 0.2708, 0.3125, 0.2708, 0.2708, 0.02083, 0.2708, 0.02083, 0.3125, 0.5, 0.25, 0.5, 0.3333, 0.2708, 0.3125, 0.2708, 0.2708, 0.5, 0.3333, 0.5, 0.25, 0.2708, 0.2708, 0.2708, 0.3125, 0.5, 0.25, 0.5, 0.3333, 0.2708, 0.3125, 0.2708, 0.2708, 0.75, 0.9792, 0.7917, 0.9792, 0.7917, 0.9375, 0.75, 0.9375, 0.2708, 0.2708, 0.2708, 0.3125, 0.02083, 0.3125, 0.02083, 0.2708, 0.2708, 0.3125, 0.2708, 0.2708, 0.02083, 0.2708, 0.02083, 0.3125, 0.2708, 0.2708, 0.2708, 0.3125, 0.02083, 0.3125, 0.02083, 0.2708, 0.3958, 0.9375, 0.3958, 0.625, 0.2708, 0.5, 0.3125, 0.7708, 0.3125, 0.7708, 0.2708, 0.5, 0.1667, 0.5417, 0.1667, 0.75, 0.1667, 0.75, 0.1667, 0.5417, 0.0625, 0.7292, 0.0, 1.0, 0.3958, 0.9375, 0.3125, 0.7708, 0.2708, 0.5, 0.3958, 0.625, 0.3125, 0.7708, 0.1667, 0.75, 0.1667, 0.5417, 0.2708, 0.5, 0.1667, 0.75, 0.0, 1.0, 0.0625, 0.7292, 0.1667, 0.5417, 0.3958, 0.9375, 0.3125, 0.7708, 0.2708, 0.5, 0.3958, 0.625, 0.3125, 0.7708, 0.1667, 0.75, 0.1667, 0.5417, 0.2708, 0.5, 0.1667, 0.75, 0.0, 1.0, 0.0625, 0.7292, 0.1667, 0.5417, 0.3958, 0.9375, 0.3958, 0.625, 0.2708, 0.5, 0.3125, 0.7708, 0.3125, 0.7708, 0.2708, 0.5, 0.1667, 0.5417, 0.1667, 0.75, 0.1667, 0.75, 0.1667, 0.5417, 0.0625, 0.7292, 0.0, 1.0])
me_cube_002.materials.append(mat_m_ptree)
me_cube_002.use_remesh_fix_poles = True
me_cube_002.use_remesh_preserve_attributes = False
me_cube_002.use_mirror_vertex_groups = False
me_cube_002.update()
me_cube_002.normals_split_custom_set([tuple(v) for v in zip(*[iter([0.9487, 0.0, 0.3162, 0.9487, 0.0, 0.3162, 0.9487, 0.0, 0.3162, 0.9487, 0.0, 0.3162, 0.0, -0.9864, -0.1644, 0.0, -0.9864, -0.1644, 0.0, -0.9864, -0.1644, 0.0, -0.9864, -0.1644, -0.8321, 0.0, -0.5547, -0.8321, 0.0, -0.5547, -0.8321, 0.0, -0.5547, -0.8321, 0.0, -0.5547, 0.0, 0.9864, -0.1644, 0.0, 0.9864, -0.1644, 0.0, 0.9864, -0.1644, 0.0, 0.9864, -0.1644, 0.9981, 0.0, -0.06238, 0.9981, 0.0, -0.06238, 0.9981, 0.0, -0.06238, 0.9981, 0.0, -0.06238, 0.0, 0.0, 1.0, 0.0, 0.0, 1.0, 0.0, 0.0, 1.0, 0.0, 0.0, 1.0, -0.9285, 0.0, 0.3714, -0.9285, 0.0, 0.3714, -0.9285, 0.0, 0.3714, -0.9285, 0.0, 0.3714, -0.9981, 0.0, -0.06238, -0.9981, 0.0, -0.06238, -0.9981, 0.0, -0.06238, -0.9981, 0.0, -0.06238, 0.0, 0.9981, -0.06238, 0.0, 0.9981, -0.06238, 0.0, 0.9981, -0.06238, 0.0, 0.9981, -0.06238, 0.0, -0.9981, -0.06238, 0.0, -0.9981, -0.06238, 0.0, -0.9981, -0.06238, 0.0, -0.9981, -0.06238, -1.0, 0.0, 0.0, -1.0, 0.0, 0.0, -1.0, 0.0, 0.0, -1.0, 0.0, 0.0, 0.8575, 0.0, -0.5145, 0.8575, 0.0, -0.5145, 0.8575, 0.0, -0.5145, 0.8575, 0.0, -0.5145, 0.0, 0.995, -0.0995, 0.0, 0.995, -0.0995, 0.0, 0.995, -0.0995, 0.0, 0.995, -0.0995, 0.0, -0.995, -0.0995, 0.0, -0.995, -0.0995, 0.0, -0.995, -0.0995, 0.0, -0.995, -0.0995, 0.0, 0.0, -1.0, 0.0, 0.0, -1.0, 0.0, 0.0, -1.0, 0.0, 0.0, -1.0, 1.0, 0.0, 0.0, 1.0, 0.0, 0.0, 1.0, 0.0, 0.0, 1.0, 0.0, 0.0, 0.0, 1.0, 0.0, 0.0, 1.0, 0.0, 0.0, 1.0, 0.0, 0.0, 1.0, 0.0, 0.0, -1.0, 0.0, 0.0, -1.0, 0.0, 0.0, -1.0, 0.0, 0.0, -1.0, 0.0, 0.7071, 0.7071, 0.0, 0.7071, 0.7071, 0.0, 0.7071, 0.7071, 0.0, 0.7071, 0.7071, 0.0, 0.7071, 0.7071, 0.0, 0.7071, 0.7071, 0.0, 0.7071, 0.7071, 0.0, 0.7071, 0.7071, 0.0, 0.7071, 0.7071, 0.0, 0.7071, 0.7071, 0.0, 0.7071, 0.7071, 0.0, 0.7071, 0.7071, 0.0, -0.7071, 0.7071, 0.0, -0.7071, 0.7071, 0.0, -0.7071, 0.7071, 0.0, -0.7071, 0.7071, 0.0, -0.7071, 0.7071, 0.0, -0.7071, 0.7071, 0.0, -0.7071, 0.7071, 0.0, -0.7071, 0.7071, 0.0, -0.7071, 0.7071, 0.0, -0.7071, 0.7071, 0.0, -0.7071, 0.7071, 0.0, -0.7071, 0.7071, 0.0, 0.7071, -0.7071, 0.0, 0.7071, -0.7071, 0.0, 0.7071, -0.7071, 0.0, 0.7071, -0.7071, 0.0, 0.7071, -0.7071, 0.0, 0.7071, -0.7071, 0.0, 0.7071, -0.7071, 0.0, 0.7071, -0.7071, 0.0, 0.7071, -0.7071, 0.0, 0.7071, -0.7071, 0.0, 0.7071, -0.7071, 0.0, 0.7071, -0.7071, 0.0, -0.7071, -0.7071, 0.0, -0.7071, -0.7071, 0.0, -0.7071, -0.7071, 0.0, -0.7071, -0.7071, 0.0, -0.7071, -0.7071, 0.0, -0.7071, -0.7071, 0.0, -0.7071, -0.7071, 0.0, -0.7071, -0.7071, 0.0, -0.7071, -0.7071, 0.0, -0.7071, -0.7071, 0.0, -0.7071, -0.7071, 0.0, -0.7071, -0.7071, 0.0])] * 3)])

# ---- objects
ob_beach = bpy.data.objects.new('beach', me_cube)
ob_camera = bpy.data.objects.new('Camera', cam_camera)
ob_palmtree_bent = bpy.data.objects.new('palmTree_bent', me_cube_001)
ob_palmtree_bent_001 = bpy.data.objects.new('palmTree_bent.001', me_cube_002)
ob_light = bpy.data.objects.new('Light', light_light)

# ---- transforms, parenting, visibility, modifiers, constraints
ob_beach.location = (0.0, 0.0, 0.0)
ob_beach.lock_rotations_4d = False
ob_beach.empty_display_type = 'ARROWS'
ob_beach.lineart.crease_threshold = 0.0
ob_camera.location = (16.34, 6.018, 5.871)
ob_camera.rotation_euler = (1.264, -0.0001069, 1.95)
ob_camera.lock_rotations_4d = False
ob_camera.empty_display_type = 'ARROWS'
ob_camera.color = (0.0, 0.0, 0.0, 0.0)
ob_camera.display_type = 'WIRE'
ob_camera.lineart.crease_threshold = 0.0
ob_palmtree_bent.location = (-1.0, -3.0, 0.0)
ob_palmtree_bent.rotation_euler = (0.0, 0.0, -1.571)
ob_palmtree_bent.color = (0.8, 0.8, 0.8, 1.0)
ob_palmtree_bent.lineart.crease_threshold = 0.0
ob_palmtree_bent_001.location = (2.0, -4.0, 0.0)
ob_palmtree_bent_001.rotation_euler = (0.0, 0.0, -1.571)
ob_palmtree_bent_001.color = (0.8, 0.8, 0.8, 1.0)
ob_palmtree_bent_001.lineart.crease_threshold = 0.0
ob_light.location = (4.076, 1.005, 5.904)
ob_light.rotation_euler = (0.6503, 0.05522, 1.866)
ob_light.lock_rotations_4d = False
ob_light.empty_display_type = 'ARROWS'
ob_light.color = (0.0, 0.0, 0.0, 0.0)
ob_light.lineart.crease_threshold = 0.0

# ---- collection membership
col_collection.objects.link(ob_beach)
col_collection.objects.link(ob_camera)
col_collection.objects.link(ob_palmtree_bent)
col_collection.objects.link(ob_palmtree_bent_001)
col_collection.objects.link(ob_light)

# ---- scene / render settings (as saved in the file)
scene.camera = ob_camera
scene.frame_start = 1; scene.frame_end = 250; scene.frame_set(1)
scene.render.engine = 'BLENDER_EEVEE_NEXT'
scene.render.image_settings.color_depth = '16'
scene.render.image_settings.compression = 0
scene.render.resolution_x = 1080
scene.cycles.use_denoising = False
scene.cycles.samples = 128
scene.cycles.sampling_pattern = 'TABULATED_SOBOL'
scene.cycles.use_adaptive_sampling = False
scene.cycles.use_light_tree = False
scene.view_settings.view_transform = 'Standard'
bpy.context.view_layer.update()
